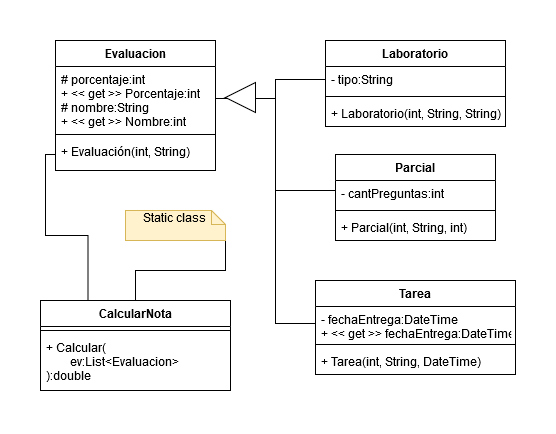

The diagram above was exported from draw.io. Its source (the exported page's mxGraphModel, read from the mxfile embedded in the PNG):
<mxGraphModel dx="1038" dy="557" grid="1" gridSize="10" guides="1" tooltips="1" connect="1" arrows="1" fold="1" page="1" pageScale="1" pageWidth="850" pageHeight="1100" background="#ffffff" math="0" shadow="0">
  <root>
    <mxCell id="0" />
    <mxCell id="1" parent="0" />
    <mxCell id="JV5XkcMwPpgh4XVNW6hl-17" style="edgeStyle=orthogonalEdgeStyle;rounded=0;orthogonalLoop=1;jettySize=auto;html=1;exitX=0;exitY=0.5;exitDx=0;exitDy=0;entryX=1;entryY=0.5;entryDx=0;entryDy=0;endArrow=none;endFill=0;" edge="1" parent="1" source="JV5XkcMwPpgh4XVNW6hl-6" target="JV5XkcMwPpgh4XVNW6hl-2">
      <mxGeometry relative="1" as="geometry">
        <Array as="points">
          <mxPoint x="430" y="99" />
          <mxPoint x="430" y="118" />
        </Array>
      </mxGeometry>
    </mxCell>
    <mxCell id="JV5XkcMwPpgh4XVNW6hl-18" style="edgeStyle=orthogonalEdgeStyle;rounded=0;orthogonalLoop=1;jettySize=auto;html=1;exitX=0;exitY=0.5;exitDx=0;exitDy=0;entryX=1;entryY=0.5;entryDx=0;entryDy=0;endArrow=none;endFill=0;" edge="1" parent="1" source="JV5XkcMwPpgh4XVNW6hl-14" target="JV5XkcMwPpgh4XVNW6hl-2">
      <mxGeometry relative="1" as="geometry">
        <Array as="points">
          <mxPoint x="430" y="343" />
          <mxPoint x="430" y="118" />
        </Array>
      </mxGeometry>
    </mxCell>
    <mxCell id="JV5XkcMwPpgh4XVNW6hl-13" value="Tarea" style="swimlane;fontStyle=1;align=center;verticalAlign=top;childLayout=stackLayout;horizontal=1;startSize=26;horizontalStack=0;resizeParent=1;resizeParentMax=0;resizeLast=0;collapsible=1;marginBottom=0;" vertex="1" parent="1">
      <mxGeometry x="470" y="300" width="200" height="94" as="geometry" />
    </mxCell>
    <mxCell id="JV5XkcMwPpgh4XVNW6hl-14" value="- fechaEntrega:DateTime&#10;+ &lt;&lt; get &gt;&gt; fechaEntrega:DateTime&#10;" style="text;strokeColor=none;fillColor=none;align=left;verticalAlign=top;spacingLeft=4;spacingRight=4;overflow=hidden;rotatable=0;points=[[0,0.5],[1,0.5]];portConstraint=eastwest;" vertex="1" parent="JV5XkcMwPpgh4XVNW6hl-13">
      <mxGeometry y="26" width="200" height="34" as="geometry" />
    </mxCell>
    <mxCell id="JV5XkcMwPpgh4XVNW6hl-15" value="" style="line;strokeWidth=1;fillColor=none;align=left;verticalAlign=middle;spacingTop=-1;spacingLeft=3;spacingRight=3;rotatable=0;labelPosition=right;points=[];portConstraint=eastwest;" vertex="1" parent="JV5XkcMwPpgh4XVNW6hl-13">
      <mxGeometry y="60" width="200" height="8" as="geometry" />
    </mxCell>
    <mxCell id="JV5XkcMwPpgh4XVNW6hl-16" value="+ Tarea(int, String, DateTime)" style="text;strokeColor=none;fillColor=none;align=left;verticalAlign=top;spacingLeft=4;spacingRight=4;overflow=hidden;rotatable=0;points=[[0,0.5],[1,0.5]];portConstraint=eastwest;" vertex="1" parent="JV5XkcMwPpgh4XVNW6hl-13">
      <mxGeometry y="68" width="200" height="26" as="geometry" />
    </mxCell>
    <mxCell id="JV5XkcMwPpgh4XVNW6hl-5" value="Laboratorio" style="swimlane;fontStyle=1;align=center;verticalAlign=top;childLayout=stackLayout;horizontal=1;startSize=26;horizontalStack=0;resizeParent=1;resizeParentMax=0;resizeLast=0;collapsible=1;marginBottom=0;" vertex="1" parent="1">
      <mxGeometry x="480" y="60" width="180" height="86" as="geometry" />
    </mxCell>
    <mxCell id="JV5XkcMwPpgh4XVNW6hl-6" value="- tipo:String" style="text;strokeColor=none;fillColor=none;align=left;verticalAlign=top;spacingLeft=4;spacingRight=4;overflow=hidden;rotatable=0;points=[[0,0.5],[1,0.5]];portConstraint=eastwest;" vertex="1" parent="JV5XkcMwPpgh4XVNW6hl-5">
      <mxGeometry y="26" width="180" height="26" as="geometry" />
    </mxCell>
    <mxCell id="JV5XkcMwPpgh4XVNW6hl-7" value="" style="line;strokeWidth=1;fillColor=none;align=left;verticalAlign=middle;spacingTop=-1;spacingLeft=3;spacingRight=3;rotatable=0;labelPosition=right;points=[];portConstraint=eastwest;" vertex="1" parent="JV5XkcMwPpgh4XVNW6hl-5">
      <mxGeometry y="52" width="180" height="8" as="geometry" />
    </mxCell>
    <mxCell id="JV5XkcMwPpgh4XVNW6hl-8" value="+ Laboratorio(int, String, String)" style="text;strokeColor=none;fillColor=none;align=left;verticalAlign=top;spacingLeft=4;spacingRight=4;overflow=hidden;rotatable=0;points=[[0,0.5],[1,0.5]];portConstraint=eastwest;" vertex="1" parent="JV5XkcMwPpgh4XVNW6hl-5">
      <mxGeometry y="60" width="180" height="26" as="geometry" />
    </mxCell>
    <mxCell id="JV5XkcMwPpgh4XVNW6hl-9" value="Parcial" style="swimlane;fontStyle=1;align=center;verticalAlign=top;childLayout=stackLayout;horizontal=1;startSize=26;horizontalStack=0;resizeParent=1;resizeParentMax=0;resizeLast=0;collapsible=1;marginBottom=0;" vertex="1" parent="1">
      <mxGeometry x="490" y="174" width="160" height="86" as="geometry" />
    </mxCell>
    <mxCell id="JV5XkcMwPpgh4XVNW6hl-10" value="- cantPreguntas:int" style="text;strokeColor=none;fillColor=none;align=left;verticalAlign=top;spacingLeft=4;spacingRight=4;overflow=hidden;rotatable=0;points=[[0,0.5],[1,0.5]];portConstraint=eastwest;" vertex="1" parent="JV5XkcMwPpgh4XVNW6hl-9">
      <mxGeometry y="26" width="160" height="26" as="geometry" />
    </mxCell>
    <mxCell id="JV5XkcMwPpgh4XVNW6hl-11" value="" style="line;strokeWidth=1;fillColor=none;align=left;verticalAlign=middle;spacingTop=-1;spacingLeft=3;spacingRight=3;rotatable=0;labelPosition=right;points=[];portConstraint=eastwest;" vertex="1" parent="JV5XkcMwPpgh4XVNW6hl-9">
      <mxGeometry y="52" width="160" height="8" as="geometry" />
    </mxCell>
    <mxCell id="JV5XkcMwPpgh4XVNW6hl-12" value="+ Parcial(int, String, int)" style="text;strokeColor=none;fillColor=none;align=left;verticalAlign=top;spacingLeft=4;spacingRight=4;overflow=hidden;rotatable=0;points=[[0,0.5],[1,0.5]];portConstraint=eastwest;" vertex="1" parent="JV5XkcMwPpgh4XVNW6hl-9">
      <mxGeometry y="60" width="160" height="26" as="geometry" />
    </mxCell>
    <mxCell id="JV5XkcMwPpgh4XVNW6hl-32" style="edgeStyle=orthogonalEdgeStyle;rounded=0;orthogonalLoop=1;jettySize=auto;html=1;exitX=0.25;exitY=0;exitDx=0;exitDy=0;entryX=0;entryY=0.5;entryDx=0;entryDy=0;endArrow=none;endFill=0;" edge="1" parent="1" source="JV5XkcMwPpgh4XVNW6hl-22" target="JV5XkcMwPpgh4XVNW6hl-4">
      <mxGeometry relative="1" as="geometry">
        <Array as="points">
          <mxPoint x="243" y="255" />
          <mxPoint x="200" y="255" />
          <mxPoint x="200" y="174" />
        </Array>
      </mxGeometry>
    </mxCell>
    <mxCell id="JV5XkcMwPpgh4XVNW6hl-31" style="edgeStyle=orthogonalEdgeStyle;rounded=0;orthogonalLoop=1;jettySize=auto;html=1;exitX=1;exitY=1;exitDx=0;exitDy=0;exitPerimeter=0;endArrow=none;endFill=0;" edge="1" parent="1" source="JV5XkcMwPpgh4XVNW6hl-26" target="JV5XkcMwPpgh4XVNW6hl-22">
      <mxGeometry relative="1" as="geometry" />
    </mxCell>
    <mxCell id="JV5XkcMwPpgh4XVNW6hl-26" value="&lt;div&gt;Static class&lt;br&gt;&lt;/div&gt;" style="shape=note;whiteSpace=wrap;html=1;size=14;verticalAlign=top;align=center;spacingTop=-6;fillColor=#fff2cc;strokeColor=#d6b656;" vertex="1" parent="1">
      <mxGeometry x="280" y="230" width="100" height="30" as="geometry" />
    </mxCell>
    <mxCell id="JV5XkcMwPpgh4XVNW6hl-1" value="Evaluacion" style="swimlane;fontStyle=1;align=center;verticalAlign=top;childLayout=stackLayout;horizontal=1;startSize=26;horizontalStack=0;resizeParent=1;resizeParentMax=0;resizeLast=0;collapsible=1;marginBottom=0;" vertex="1" parent="1">
      <mxGeometry x="210" y="60" width="160" height="130" as="geometry" />
    </mxCell>
    <mxCell id="JV5XkcMwPpgh4XVNW6hl-2" value="# porcentaje:int&#10;+ &lt;&lt; get &gt;&gt; Porcentaje:int&#10;# nombre:String&#10;+ &lt;&lt; get &gt;&gt; Nombre:int&#10;" style="text;strokeColor=none;fillColor=none;align=left;verticalAlign=top;spacingLeft=4;spacingRight=4;overflow=hidden;rotatable=0;points=[[0,0.5],[1,0.5]];portConstraint=eastwest;" vertex="1" parent="JV5XkcMwPpgh4XVNW6hl-1">
      <mxGeometry y="26" width="160" height="64" as="geometry" />
    </mxCell>
    <mxCell id="JV5XkcMwPpgh4XVNW6hl-3" value="" style="line;strokeWidth=1;fillColor=none;align=left;verticalAlign=middle;spacingTop=-1;spacingLeft=3;spacingRight=3;rotatable=0;labelPosition=right;points=[];portConstraint=eastwest;" vertex="1" parent="JV5XkcMwPpgh4XVNW6hl-1">
      <mxGeometry y="90" width="160" height="8" as="geometry" />
    </mxCell>
    <mxCell id="JV5XkcMwPpgh4XVNW6hl-4" value="+ Evaluación(int, String)&#10;" style="text;strokeColor=none;fillColor=none;align=left;verticalAlign=top;spacingLeft=4;spacingRight=4;overflow=hidden;rotatable=0;points=[[0,0.5],[1,0.5]];portConstraint=eastwest;" vertex="1" parent="JV5XkcMwPpgh4XVNW6hl-1">
      <mxGeometry y="98" width="160" height="32" as="geometry" />
    </mxCell>
    <mxCell id="JV5XkcMwPpgh4XVNW6hl-28" style="edgeStyle=orthogonalEdgeStyle;rounded=0;orthogonalLoop=1;jettySize=auto;html=1;exitX=0;exitY=0.5;exitDx=0;exitDy=0;entryX=1;entryY=0.5;entryDx=0;entryDy=0;endArrow=none;endFill=0;" edge="1" parent="1" source="JV5XkcMwPpgh4XVNW6hl-10" target="JV5XkcMwPpgh4XVNW6hl-2">
      <mxGeometry relative="1" as="geometry">
        <Array as="points">
          <mxPoint x="490" y="210" />
          <mxPoint x="430" y="210" />
          <mxPoint x="430" y="118" />
        </Array>
      </mxGeometry>
    </mxCell>
    <mxCell id="JV5XkcMwPpgh4XVNW6hl-29" value="" style="triangle;whiteSpace=wrap;html=1;rotation=-180;" vertex="1" parent="1">
      <mxGeometry x="380" y="102" width="30" height="30" as="geometry" />
    </mxCell>
    <mxCell id="JV5XkcMwPpgh4XVNW6hl-22" value="CalcularNota" style="swimlane;fontStyle=1;align=center;verticalAlign=top;childLayout=stackLayout;horizontal=1;startSize=26;horizontalStack=0;resizeParent=1;resizeParentMax=0;resizeLast=0;collapsible=1;marginBottom=0;" vertex="1" parent="1">
      <mxGeometry x="195" y="320" width="190" height="90" as="geometry" />
    </mxCell>
    <mxCell id="JV5XkcMwPpgh4XVNW6hl-24" value="" style="line;strokeWidth=1;fillColor=none;align=left;verticalAlign=middle;spacingTop=-1;spacingLeft=3;spacingRight=3;rotatable=0;labelPosition=right;points=[];portConstraint=eastwest;" vertex="1" parent="JV5XkcMwPpgh4XVNW6hl-22">
      <mxGeometry y="26" width="190" height="8" as="geometry" />
    </mxCell>
    <mxCell id="JV5XkcMwPpgh4XVNW6hl-25" value="+ Calcular(&#10;        ev:List&lt;Evaluacion&gt;&#10;):double" style="text;strokeColor=none;fillColor=none;align=left;verticalAlign=top;spacingLeft=4;spacingRight=4;overflow=hidden;rotatable=0;points=[[0,0.5],[1,0.5]];portConstraint=eastwest;" vertex="1" parent="JV5XkcMwPpgh4XVNW6hl-22">
      <mxGeometry y="34" width="190" height="56" as="geometry" />
    </mxCell>
  </root>
</mxGraphModel>